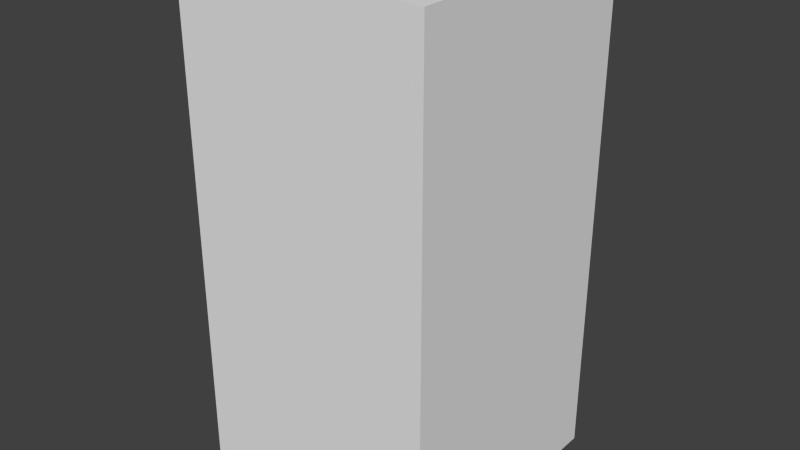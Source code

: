 # Source: redHouseTwo.blend  (saved by Blender 2.68.0; exported with 4.5.12 LTS)
import bpy
from mathutils import Matrix  # noqa: F401  (used for matrix-valued properties, if any)

bpy.ops.wm.read_factory_settings(use_empty=True)
scene = bpy.context.scene
scene.name = 'Scene'

# ---- collections
col_collection_1 = bpy.data.collections.new('Collection 1'); scene.collection.children.link(col_collection_1)

# ---- world
world_world = bpy.data.worlds.new('World'); scene.world = world_world
world_world.color = (0.05088, 0.05088, 0.05088)
world_world.use_sun_shadow = False
world_world.sun_shadow_jitter_overblur = 0.0
world_world.cycles.sampling_method = 'MANUAL'
world_world.cycles.sample_map_resolution = 256

# ---- meshes
me_redhousetwo = bpy.data.meshes.new('redHouseTwo')
me_redhousetwo.from_pydata([(-0.5, -0.5, -1.0), (-0.5, 0.5, -1.0), (0.5, 0.5, -1.0), (0.5, -0.5, -1.0), (-0.5, -0.5, 1.0), (-0.5, 0.5, 1.0), (0.5, 0.5, 1.0), (0.5, -0.5, 1.0)], [], [(4, 5, 1, 0), (5, 6, 2, 1), (6, 7, 3, 2), (7, 4, 0, 3), (0, 1, 2, 3), (7, 6, 5, 4)])
me_redhousetwo.use_remesh_preserve_volume = False
me_redhousetwo.use_remesh_preserve_attributes = False
me_redhousetwo.use_mirror_vertex_groups = False
me_redhousetwo.update()

# ---- objects
ob_redhousetwo = bpy.data.objects.new('redHouseTwo', me_redhousetwo)

# ---- transforms, parenting, visibility, modifiers, constraints
ob_redhousetwo.location = (0.0, 0.0, 0.0)
ob_redhousetwo.lineart.crease_threshold = 0.0

# ---- collection membership
col_collection_1.objects.link(ob_redhousetwo)

# ---- scene / render settings (as saved in the file)
scene.frame_start = 1; scene.frame_end = 250; scene.frame_set(1)
scene.render.engine = 'BLENDER_EEVEE_NEXT'
scene.render.image_settings.color_mode = 'RGB'
scene.render.image_settings.compression = 90
scene.render.resolution_percentage = 50
scene.render.dither_intensity = 0.0
scene.cycles.use_denoising = False
scene.cycles.samples = 10
scene.cycles.sampling_pattern = 'TABULATED_SOBOL'
scene.cycles.light_sampling_threshold = 0.0
scene.cycles.use_adaptive_sampling = False
scene.cycles.use_light_tree = False
scene.cycles.blur_glossy = 0.0
scene.cycles.volume_bounces = 1
scene.cycles.pixel_filter_type = 'GAUSSIAN'
scene.cycles.sample_clamp_indirect = 0.0
scene.view_settings.view_transform = 'Standard'
bpy.context.view_layer.update()

# ---- added for rendering (the .blend has no active camera and no usable light): camera, sun
cam_auto = bpy.data.cameras.new('AutoCamera')
cam_auto.lens = 50.0
cam_auto.sensor_width = 36.0
cam_auto.clip_end = 1000.0
ob_auto_camera = bpy.data.objects.new('AutoCamera', cam_auto)
scene.collection.objects.link(ob_auto_camera)
ob_auto_camera.location = (2.26633, -2.71959, 1.81306)
ob_auto_camera.rotation_euler = (1.09748, -7.21219e-08, 0.694738)
scene.camera = ob_auto_camera
light_auto_sun = bpy.data.lights.new('AutoSun', 'SUN')
light_auto_sun.energy = 3.0
light_auto_sun.angle = 0.0523599
ob_auto_sun = bpy.data.objects.new('AutoSun', light_auto_sun)
scene.collection.objects.link(ob_auto_sun)
ob_auto_sun.rotation_euler = (0.872665, 0.174533, 0.523599)
bpy.context.view_layer.update()
